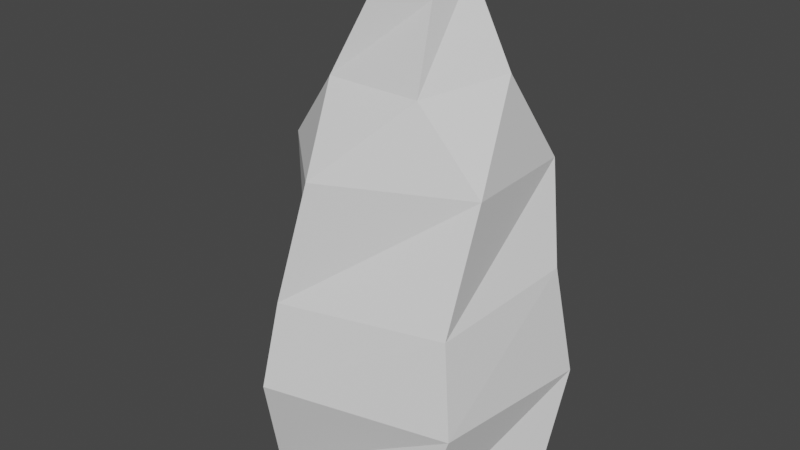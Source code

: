 # Source: Stage_1.blend  (saved by Blender 3.5.10; exported with 4.5.12 LTS)
import bpy
from mathutils import Matrix  # noqa: F401  (used for matrix-valued properties, if any)

bpy.ops.wm.read_factory_settings(use_empty=True)
scene = bpy.context.scene
scene.name = 'Scene'

# ---- collections
col_collection = bpy.data.collections.new('Collection'); scene.collection.children.link(col_collection)

# ---- world
world_world = bpy.data.worlds.new('World'); scene.world = world_world
world_world.use_nodes = True; world_world.node_tree.nodes.clear()
_N = world_world.node_tree.nodes; _L = world_world.node_tree.links
n0 = _N.new('ShaderNodeOutputWorld'); n0.name = 'World Output'; n0.location = (300, 300)
n1 = _N.new('ShaderNodeBackground'); n1.name = 'Background'; n1.location = (10, 300)
n1.inputs[0].default_value = (0.05088, 0.05088, 0.05088, 1.0)
_L.new(n1.outputs[0], n0.inputs[0])
n0.is_active_output = True
world_world.color = (0.05088, 0.05088, 0.05088)
world_world.use_sun_shadow = False
world_world.sun_shadow_jitter_overblur = 0.0

# ---- meshes
me_circle_002 = bpy.data.meshes.new('Circle.002')
me_circle_002.from_pydata([(0.0, 1.0, 0.0), (-0.9511, 0.309, 0.0), (-0.5878, -0.809, 0.0), (0.5878, -0.809, 0.0), (0.9511, 0.309, 0.0), (-1.122, 0.04591, 0.7924), (-0.2266, 1.106, 0.7924), (-0.4667, -1.078, 0.7924), (0.8334, -0.7119, 0.7924), (0.9818, 0.6376, 0.7924), (-0.9863, 0.04004, 1.512), (-0.1992, 0.9644, 1.614), (-0.4104, -0.9396, 1.404), (0.7327, -0.6208, 1.439), (0.8632, 0.556, 1.569), (-0.8786, -0.1024, 2.244), (-0.3438, 0.9068, 2.209), (-0.1992, -0.8376, 2.282), (0.7554, -0.2829, 2.27), (0.6661, 0.7952, 2.225), (-0.5749, 0.3658, 2.859), (0.02825, 0.7484, 2.914), (-0.3835, -0.3314, 2.8), (0.3378, -0.3797, 2.819), (0.5923, 0.2876, 2.889), (-0.3504, 0.05805, 3.4), (-0.08825, 0.3831, 3.511), (-0.1283, -0.2577, 3.302), (0.2711, -0.1279, 3.352), (0.2958, 0.2681, 3.481)], [], [(1, 0, 4, 3, 2), (6, 5, 10, 11), (0, 1, 5, 6), (3, 4, 9, 8), (1, 2, 7, 5), (4, 0, 6, 9), (2, 3, 8, 7), (10, 12, 17, 15), (8, 9, 14, 13), (5, 7, 12, 10), (9, 6, 11, 14), (7, 8, 13, 12), (17, 18, 23, 22), (14, 11, 16, 19), (12, 13, 18, 17), (11, 10, 15, 16), (13, 14, 19, 18), (23, 24, 29, 28), (16, 15, 20, 21), (18, 19, 24, 23), (15, 17, 22, 20), (19, 16, 21, 24), (25, 27, 28, 29, 26), (20, 22, 27, 25), (24, 21, 26, 29), (22, 23, 28, 27), (21, 20, 25, 26)])
_uv = me_circle_002.uv_layers.new(name='UVMap')
_uv.uv.foreach_set('vector', [0.0, 0.0, 0.0, 0.0, 0.0, 0.0, 0.0, 0.0, 0.0, 0.0, 0.0, 0.0, 0.0, 0.0, 0.0, 0.0, 0.0, 0.0, 0.0, 0.0, 0.0, 0.0, 0.0, 0.0, 0.0, 0.0, 0.0, 0.0, 0.0, 0.0, 0.0, 0.0, 0.0, 0.0, 0.0, 0.0, 0.0, 0.0, 0.0, 0.0, 0.0, 0.0, 0.0, 0.0, 0.0, 0.0, 0.0, 0.0, 0.0, 0.0, 0.0, 0.0, 0.0, 0.0, 0.0, 0.0, 0.0, 0.0, 0.0, 0.0, 0.0, 0.0, 0.0, 0.0, 0.0, 0.0, 0.0, 0.0, 0.0, 0.0, 0.0, 0.0, 0.0, 0.0, 0.0, 0.0, 0.0, 0.0, 0.0, 0.0, 0.0, 0.0, 0.0, 0.0, 0.0, 0.0, 0.0, 0.0, 0.0, 0.0, 0.0, 0.0, 0.0, 0.0, 0.0, 0.0, 0.0, 0.0, 0.0, 0.0, 0.0, 0.0, 0.0, 0.0, 0.0, 0.0, 0.0, 0.0, 0.0, 0.0, 0.0, 0.0, 0.0, 0.0, 0.0, 0.0, 0.0, 0.0, 0.0, 0.0, 0.0, 0.0, 0.0, 0.0, 0.0, 0.0, 0.0, 0.0, 0.0, 0.0, 0.0, 0.0, 0.0, 0.0, 0.0, 0.0, 0.0, 0.0, 0.0, 0.0, 0.0, 0.0, 0.0, 0.0, 0.0, 0.0, 0.0, 0.0, 0.0, 0.0, 0.0, 0.0, 0.0, 0.0, 0.0, 0.0, 0.0, 0.0, 0.0, 0.0, 0.0, 0.0, 0.0, 0.0, 0.0, 0.0, 0.0, 0.0, 0.0, 0.0, 0.0, 0.0, 0.0, 0.0, 0.0, 0.0, 0.0, 0.0, 0.0, 0.0, 0.0, 0.0, 0.0, 0.0, 0.0, 0.0, 0.0, 0.0, 0.0, 0.0, 0.0, 0.0, 0.0, 0.0, 0.0, 0.0, 0.0, 0.0, 0.0, 0.0, 0.0, 0.0, 0.0, 0.0, 0.0, 0.0, 0.0, 0.0, 0.0, 0.0, 0.0, 0.0, 0.0, 0.0, 0.0, 0.0, 0.0, 0.0, 0.0, 0.0])
me_circle_002.update()

# ---- objects
ob_model_001 = bpy.data.objects.new('Model.001', me_circle_002)

# ---- transforms, parenting, visibility, modifiers, constraints
ob_model_001.location = (0.0, 0.0, 0.0)
ob_model_001.scale = (1.0, 0.8535, 1.0)

# ---- collection membership
col_collection.objects.link(ob_model_001)

# ---- scene / render settings (as saved in the file)
scene.frame_start = 1; scene.frame_end = 250; scene.frame_set(1)
scene.render.engine = 'BLENDER_EEVEE_NEXT'
scene.cycles.sampling_pattern = 'TABULATED_SOBOL'
scene.view_settings.view_transform = 'Filmic'
scene.unit_settings.scale_length = 0.01
bpy.context.view_layer.update()

# ---- added for rendering (the .blend has no active camera and no usable light): camera, sun
cam_auto = bpy.data.cameras.new('AutoCamera')
cam_auto.lens = 50.0
cam_auto.sensor_width = 36.0
cam_auto.clip_end = 1000.0
ob_auto_camera = bpy.data.objects.new('AutoCamera', cam_auto)
scene.collection.objects.link(ob_auto_camera)
ob_auto_camera.location = (4.0907, -4.98075, 5.08389)
ob_auto_camera.rotation_euler = (1.09748, -7.21219e-08, 0.694738)
scene.camera = ob_auto_camera
light_auto_sun = bpy.data.lights.new('AutoSun', 'SUN')
light_auto_sun.energy = 3.0
light_auto_sun.angle = 0.0523599
ob_auto_sun = bpy.data.objects.new('AutoSun', light_auto_sun)
scene.collection.objects.link(ob_auto_sun)
ob_auto_sun.rotation_euler = (0.872665, 0.174533, 0.523599)
bpy.context.view_layer.update()
